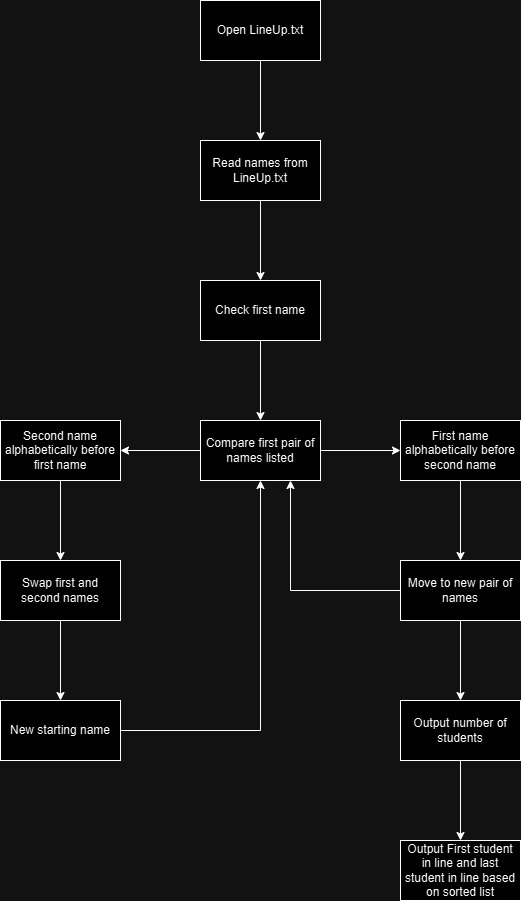

The diagram above was exported from draw.io. Its source (the exported page's mxGraphModel, read from the mxfile embedded in the PNG):
<mxGraphModel dx="874" dy="626" grid="1" gridSize="10" guides="1" tooltips="1" connect="1" arrows="1" fold="1" page="1" pageScale="1" pageWidth="827" pageHeight="1169" math="0" shadow="0">
  <root>
    <mxCell id="WIyWlLk6GJQsqaUBKTNV-0" />
    <mxCell id="WIyWlLk6GJQsqaUBKTNV-1" parent="WIyWlLk6GJQsqaUBKTNV-0" />
    <mxCell id="DkZzRTODirDT3RnKA2Kl-2" value="" style="edgeStyle=orthogonalEdgeStyle;rounded=0;orthogonalLoop=1;jettySize=auto;html=1;" edge="1" parent="WIyWlLk6GJQsqaUBKTNV-1" source="DkZzRTODirDT3RnKA2Kl-0" target="DkZzRTODirDT3RnKA2Kl-1">
      <mxGeometry relative="1" as="geometry" />
    </mxCell>
    <mxCell id="DkZzRTODirDT3RnKA2Kl-0" value="Open LineUp.txt" style="rounded=0;whiteSpace=wrap;html=1;" vertex="1" parent="WIyWlLk6GJQsqaUBKTNV-1">
      <mxGeometry x="354" y="30" width="120" height="60" as="geometry" />
    </mxCell>
    <mxCell id="DkZzRTODirDT3RnKA2Kl-4" value="" style="edgeStyle=orthogonalEdgeStyle;rounded=0;orthogonalLoop=1;jettySize=auto;html=1;" edge="1" parent="WIyWlLk6GJQsqaUBKTNV-1" source="DkZzRTODirDT3RnKA2Kl-1" target="DkZzRTODirDT3RnKA2Kl-3">
      <mxGeometry relative="1" as="geometry" />
    </mxCell>
    <mxCell id="DkZzRTODirDT3RnKA2Kl-1" value="Read names from LineUp.txt" style="whiteSpace=wrap;html=1;rounded=0;" vertex="1" parent="WIyWlLk6GJQsqaUBKTNV-1">
      <mxGeometry x="354" y="170" width="120" height="60" as="geometry" />
    </mxCell>
    <mxCell id="DkZzRTODirDT3RnKA2Kl-6" value="" style="edgeStyle=orthogonalEdgeStyle;rounded=0;orthogonalLoop=1;jettySize=auto;html=1;" edge="1" parent="WIyWlLk6GJQsqaUBKTNV-1" source="DkZzRTODirDT3RnKA2Kl-3" target="DkZzRTODirDT3RnKA2Kl-5">
      <mxGeometry relative="1" as="geometry" />
    </mxCell>
    <mxCell id="DkZzRTODirDT3RnKA2Kl-3" value="Check first name" style="whiteSpace=wrap;html=1;rounded=0;" vertex="1" parent="WIyWlLk6GJQsqaUBKTNV-1">
      <mxGeometry x="354" y="310" width="120" height="60" as="geometry" />
    </mxCell>
    <mxCell id="DkZzRTODirDT3RnKA2Kl-8" value="" style="edgeStyle=orthogonalEdgeStyle;rounded=0;orthogonalLoop=1;jettySize=auto;html=1;" edge="1" parent="WIyWlLk6GJQsqaUBKTNV-1" source="DkZzRTODirDT3RnKA2Kl-5" target="DkZzRTODirDT3RnKA2Kl-7">
      <mxGeometry relative="1" as="geometry" />
    </mxCell>
    <mxCell id="DkZzRTODirDT3RnKA2Kl-14" value="" style="edgeStyle=orthogonalEdgeStyle;rounded=0;orthogonalLoop=1;jettySize=auto;html=1;" edge="1" parent="WIyWlLk6GJQsqaUBKTNV-1" source="DkZzRTODirDT3RnKA2Kl-5" target="DkZzRTODirDT3RnKA2Kl-13">
      <mxGeometry relative="1" as="geometry" />
    </mxCell>
    <mxCell id="DkZzRTODirDT3RnKA2Kl-5" value="Compare first pair of names listed" style="whiteSpace=wrap;html=1;rounded=0;" vertex="1" parent="WIyWlLk6GJQsqaUBKTNV-1">
      <mxGeometry x="354" y="450" width="120" height="60" as="geometry" />
    </mxCell>
    <mxCell id="DkZzRTODirDT3RnKA2Kl-23" value="" style="edgeStyle=orthogonalEdgeStyle;rounded=0;orthogonalLoop=1;jettySize=auto;html=1;" edge="1" parent="WIyWlLk6GJQsqaUBKTNV-1" source="DkZzRTODirDT3RnKA2Kl-7" target="DkZzRTODirDT3RnKA2Kl-22">
      <mxGeometry relative="1" as="geometry" />
    </mxCell>
    <mxCell id="DkZzRTODirDT3RnKA2Kl-7" value="First name alphabetically before second name" style="whiteSpace=wrap;html=1;rounded=0;" vertex="1" parent="WIyWlLk6GJQsqaUBKTNV-1">
      <mxGeometry x="554" y="450" width="120" height="60" as="geometry" />
    </mxCell>
    <mxCell id="DkZzRTODirDT3RnKA2Kl-18" value="" style="edgeStyle=orthogonalEdgeStyle;rounded=0;orthogonalLoop=1;jettySize=auto;html=1;" edge="1" parent="WIyWlLk6GJQsqaUBKTNV-1" source="DkZzRTODirDT3RnKA2Kl-13" target="DkZzRTODirDT3RnKA2Kl-17">
      <mxGeometry relative="1" as="geometry" />
    </mxCell>
    <mxCell id="DkZzRTODirDT3RnKA2Kl-13" value="Second name alphabetically before first name" style="whiteSpace=wrap;html=1;rounded=0;" vertex="1" parent="WIyWlLk6GJQsqaUBKTNV-1">
      <mxGeometry x="154" y="450" width="120" height="60" as="geometry" />
    </mxCell>
    <mxCell id="DkZzRTODirDT3RnKA2Kl-20" value="" style="edgeStyle=orthogonalEdgeStyle;rounded=0;orthogonalLoop=1;jettySize=auto;html=1;" edge="1" parent="WIyWlLk6GJQsqaUBKTNV-1" source="DkZzRTODirDT3RnKA2Kl-17" target="DkZzRTODirDT3RnKA2Kl-19">
      <mxGeometry relative="1" as="geometry" />
    </mxCell>
    <mxCell id="DkZzRTODirDT3RnKA2Kl-17" value="Swap first and second names" style="whiteSpace=wrap;html=1;rounded=0;" vertex="1" parent="WIyWlLk6GJQsqaUBKTNV-1">
      <mxGeometry x="154" y="590" width="120" height="60" as="geometry" />
    </mxCell>
    <mxCell id="DkZzRTODirDT3RnKA2Kl-21" style="edgeStyle=orthogonalEdgeStyle;rounded=0;orthogonalLoop=1;jettySize=auto;html=1;exitX=1;exitY=0.5;exitDx=0;exitDy=0;entryX=0.5;entryY=1;entryDx=0;entryDy=0;" edge="1" parent="WIyWlLk6GJQsqaUBKTNV-1" source="DkZzRTODirDT3RnKA2Kl-19" target="DkZzRTODirDT3RnKA2Kl-5">
      <mxGeometry relative="1" as="geometry" />
    </mxCell>
    <mxCell id="DkZzRTODirDT3RnKA2Kl-19" value="New starting name" style="whiteSpace=wrap;html=1;rounded=0;" vertex="1" parent="WIyWlLk6GJQsqaUBKTNV-1">
      <mxGeometry x="154" y="730" width="120" height="60" as="geometry" />
    </mxCell>
    <mxCell id="DkZzRTODirDT3RnKA2Kl-24" style="edgeStyle=orthogonalEdgeStyle;rounded=0;orthogonalLoop=1;jettySize=auto;html=1;exitX=0;exitY=0.5;exitDx=0;exitDy=0;entryX=0.75;entryY=1;entryDx=0;entryDy=0;" edge="1" parent="WIyWlLk6GJQsqaUBKTNV-1" source="DkZzRTODirDT3RnKA2Kl-22" target="DkZzRTODirDT3RnKA2Kl-5">
      <mxGeometry relative="1" as="geometry" />
    </mxCell>
    <mxCell id="DkZzRTODirDT3RnKA2Kl-26" value="" style="edgeStyle=orthogonalEdgeStyle;rounded=0;orthogonalLoop=1;jettySize=auto;html=1;" edge="1" parent="WIyWlLk6GJQsqaUBKTNV-1" source="DkZzRTODirDT3RnKA2Kl-22" target="DkZzRTODirDT3RnKA2Kl-25">
      <mxGeometry relative="1" as="geometry" />
    </mxCell>
    <mxCell id="DkZzRTODirDT3RnKA2Kl-22" value="Move to new pair of names" style="whiteSpace=wrap;html=1;rounded=0;" vertex="1" parent="WIyWlLk6GJQsqaUBKTNV-1">
      <mxGeometry x="554" y="590" width="120" height="60" as="geometry" />
    </mxCell>
    <mxCell id="DkZzRTODirDT3RnKA2Kl-28" value="" style="edgeStyle=orthogonalEdgeStyle;rounded=0;orthogonalLoop=1;jettySize=auto;html=1;" edge="1" parent="WIyWlLk6GJQsqaUBKTNV-1" source="DkZzRTODirDT3RnKA2Kl-25" target="DkZzRTODirDT3RnKA2Kl-27">
      <mxGeometry relative="1" as="geometry" />
    </mxCell>
    <mxCell id="DkZzRTODirDT3RnKA2Kl-25" value="Output number of students" style="whiteSpace=wrap;html=1;rounded=0;" vertex="1" parent="WIyWlLk6GJQsqaUBKTNV-1">
      <mxGeometry x="554" y="730" width="120" height="60" as="geometry" />
    </mxCell>
    <mxCell id="DkZzRTODirDT3RnKA2Kl-27" value="Output First student in line and last student in line based on sorted list" style="whiteSpace=wrap;html=1;rounded=0;" vertex="1" parent="WIyWlLk6GJQsqaUBKTNV-1">
      <mxGeometry x="554" y="870" width="120" height="60" as="geometry" />
    </mxCell>
  </root>
</mxGraphModel>